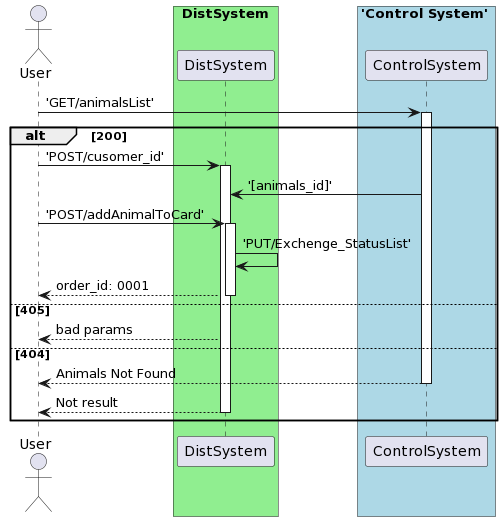

The diagram above was rendered by PlantUML. Its source (embedded in the PNG):
@startuml
actor User
box "DistSystem" #LightGreen
participant DistSystem as DS
end box


box 'Control System' #LightBlue
participant ControlSystem as CS
end box

User -> CS ++: 'GET/animalsList'
alt 200 
User -> DS ++: 'POST/cusomer_id'
    CS -> DS : '[animals_id]' 
User -> DS ++: 'POST/addAnimalToCard'
  DS -> DS: 'PUT/Exchenge_StatusList'
  return order_id: 0001
else 405
  DS --> User: bad params
else 404
  CS --> User --: Animals Not Found
  DS --> User --: Not result
end
@enduml